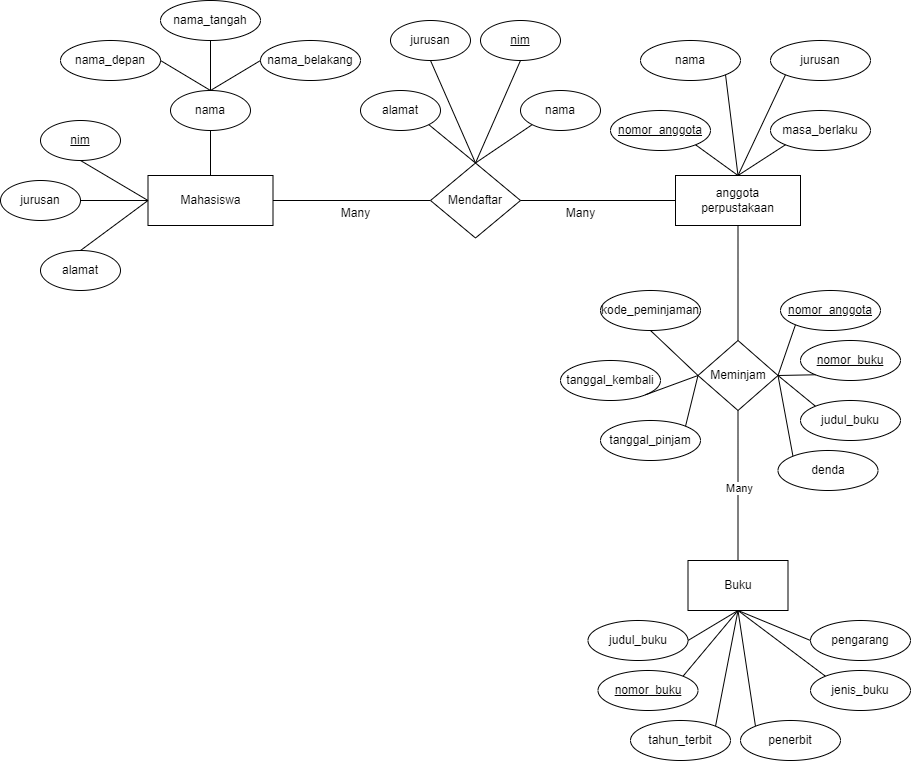

The diagram above was exported from draw.io. Its source (the exported page's mxGraphModel, read from the mxfile embedded in the PNG):
<mxGraphModel dx="2171" dy="1076" grid="1" gridSize="10" guides="1" tooltips="1" connect="1" arrows="1" fold="1" page="1" pageScale="1" pageWidth="850" pageHeight="1100" math="0" shadow="0">
  <root>
    <mxCell id="0" />
    <mxCell id="1" parent="0" />
    <mxCell id="U-sOj55lNqFANTBssXM0-4" value="Mahasiswa" style="whiteSpace=wrap;html=1;align=center;" vertex="1" parent="1">
      <mxGeometry x="197.5" y="405" width="125" height="50" as="geometry" />
    </mxCell>
    <mxCell id="U-sOj55lNqFANTBssXM0-5" value="Meminjam" style="shape=rhombus;perimeter=rhombusPerimeter;whiteSpace=wrap;html=1;align=center;" vertex="1" parent="1">
      <mxGeometry x="747.5" y="570" width="80" height="70" as="geometry" />
    </mxCell>
    <mxCell id="U-sOj55lNqFANTBssXM0-6" value="nama_depan" style="ellipse;whiteSpace=wrap;html=1;align=center;" vertex="1" parent="1">
      <mxGeometry x="110" y="270" width="100" height="40" as="geometry" />
    </mxCell>
    <mxCell id="U-sOj55lNqFANTBssXM0-9" value="Buku" style="whiteSpace=wrap;html=1;align=center;" vertex="1" parent="1">
      <mxGeometry x="737.5" y="790" width="100" height="50" as="geometry" />
    </mxCell>
    <mxCell id="U-sOj55lNqFANTBssXM0-10" value="" style="endArrow=none;html=1;rounded=0;entryX=0.5;entryY=1;entryDx=0;entryDy=0;" edge="1" parent="1" source="U-sOj55lNqFANTBssXM0-5" target="U-sOj55lNqFANTBssXM0-38">
      <mxGeometry relative="1" as="geometry">
        <mxPoint x="700" y="630" as="sourcePoint" />
        <mxPoint x="860" y="630" as="targetPoint" />
      </mxGeometry>
    </mxCell>
    <mxCell id="U-sOj55lNqFANTBssXM0-12" value="nama_tangah" style="ellipse;whiteSpace=wrap;html=1;align=center;" vertex="1" parent="1">
      <mxGeometry x="210" y="230" width="100" height="40" as="geometry" />
    </mxCell>
    <mxCell id="U-sOj55lNqFANTBssXM0-14" value="nama_belakang" style="ellipse;whiteSpace=wrap;html=1;align=center;" vertex="1" parent="1">
      <mxGeometry x="310" y="270" width="100" height="40" as="geometry" />
    </mxCell>
    <mxCell id="U-sOj55lNqFANTBssXM0-15" value="nama" style="ellipse;whiteSpace=wrap;html=1;align=center;" vertex="1" parent="1">
      <mxGeometry x="220" y="320" width="80" height="40" as="geometry" />
    </mxCell>
    <mxCell id="U-sOj55lNqFANTBssXM0-18" value="" style="endArrow=none;html=1;rounded=0;exitX=0.5;exitY=1;exitDx=0;exitDy=0;entryX=0.5;entryY=0;entryDx=0;entryDy=0;" edge="1" parent="1" source="U-sOj55lNqFANTBssXM0-12" target="U-sOj55lNqFANTBssXM0-15">
      <mxGeometry relative="1" as="geometry">
        <mxPoint x="260" y="400" as="sourcePoint" />
        <mxPoint x="420" y="400" as="targetPoint" />
      </mxGeometry>
    </mxCell>
    <mxCell id="U-sOj55lNqFANTBssXM0-19" value="" style="endArrow=none;html=1;rounded=0;exitX=0;exitY=0.5;exitDx=0;exitDy=0;entryX=0.5;entryY=0;entryDx=0;entryDy=0;" edge="1" parent="1" source="U-sOj55lNqFANTBssXM0-14" target="U-sOj55lNqFANTBssXM0-15">
      <mxGeometry relative="1" as="geometry">
        <mxPoint x="299.52" y="290" as="sourcePoint" />
        <mxPoint x="299.52" y="340" as="targetPoint" />
      </mxGeometry>
    </mxCell>
    <mxCell id="U-sOj55lNqFANTBssXM0-20" value="" style="endArrow=none;html=1;rounded=0;exitX=1;exitY=0.5;exitDx=0;exitDy=0;entryX=0.5;entryY=0;entryDx=0;entryDy=0;" edge="1" parent="1" source="U-sOj55lNqFANTBssXM0-6" target="U-sOj55lNqFANTBssXM0-15">
      <mxGeometry relative="1" as="geometry">
        <mxPoint x="220" y="340" as="sourcePoint" />
        <mxPoint x="220" y="390" as="targetPoint" />
      </mxGeometry>
    </mxCell>
    <mxCell id="U-sOj55lNqFANTBssXM0-21" value="" style="endArrow=none;html=1;rounded=0;exitX=0.5;exitY=1;exitDx=0;exitDy=0;entryX=0;entryY=0.5;entryDx=0;entryDy=0;" edge="1" parent="1" source="U-sOj55lNqFANTBssXM0-91" target="U-sOj55lNqFANTBssXM0-4">
      <mxGeometry relative="1" as="geometry">
        <mxPoint x="130" y="390" as="sourcePoint" />
        <mxPoint x="200" y="520" as="targetPoint" />
      </mxGeometry>
    </mxCell>
    <mxCell id="U-sOj55lNqFANTBssXM0-23" value="jurusan" style="ellipse;whiteSpace=wrap;html=1;align=center;" vertex="1" parent="1">
      <mxGeometry x="50" y="410" width="80" height="40" as="geometry" />
    </mxCell>
    <mxCell id="U-sOj55lNqFANTBssXM0-24" value="alamat" style="ellipse;whiteSpace=wrap;html=1;align=center;" vertex="1" parent="1">
      <mxGeometry x="90" y="480" width="80" height="40" as="geometry" />
    </mxCell>
    <mxCell id="U-sOj55lNqFANTBssXM0-25" value="" style="endArrow=none;html=1;rounded=0;exitX=1;exitY=0.5;exitDx=0;exitDy=0;entryX=0;entryY=0.5;entryDx=0;entryDy=0;" edge="1" parent="1" source="U-sOj55lNqFANTBssXM0-23" target="U-sOj55lNqFANTBssXM0-4">
      <mxGeometry relative="1" as="geometry">
        <mxPoint x="180" y="470" as="sourcePoint" />
        <mxPoint x="180" y="520" as="targetPoint" />
      </mxGeometry>
    </mxCell>
    <mxCell id="U-sOj55lNqFANTBssXM0-26" value="" style="endArrow=none;html=1;rounded=0;exitX=0.5;exitY=0;exitDx=0;exitDy=0;entryX=0;entryY=0.5;entryDx=0;entryDy=0;" edge="1" parent="1" source="U-sOj55lNqFANTBssXM0-24" target="U-sOj55lNqFANTBssXM0-4">
      <mxGeometry relative="1" as="geometry">
        <mxPoint x="209.17" y="480" as="sourcePoint" />
        <mxPoint x="209.17" y="530" as="targetPoint" />
      </mxGeometry>
    </mxCell>
    <mxCell id="U-sOj55lNqFANTBssXM0-27" value="" style="endArrow=none;html=1;rounded=0;exitX=1;exitY=0.5;exitDx=0;exitDy=0;entryX=0;entryY=0.5;entryDx=0;entryDy=0;" edge="1" parent="1" source="U-sOj55lNqFANTBssXM0-4" target="U-sOj55lNqFANTBssXM0-28">
      <mxGeometry relative="1" as="geometry">
        <mxPoint x="409.76" y="420" as="sourcePoint" />
        <mxPoint x="450" y="430" as="targetPoint" />
      </mxGeometry>
    </mxCell>
    <mxCell id="U-sOj55lNqFANTBssXM0-28" value="Mendaftar" style="shape=rhombus;perimeter=rhombusPerimeter;whiteSpace=wrap;html=1;align=center;" vertex="1" parent="1">
      <mxGeometry x="480" y="392.5" width="90" height="75" as="geometry" />
    </mxCell>
    <mxCell id="U-sOj55lNqFANTBssXM0-29" value="alamat" style="ellipse;whiteSpace=wrap;html=1;align=center;" vertex="1" parent="1">
      <mxGeometry x="410" y="320" width="80" height="40" as="geometry" />
    </mxCell>
    <mxCell id="U-sOj55lNqFANTBssXM0-30" value="nama" style="ellipse;whiteSpace=wrap;html=1;align=center;" vertex="1" parent="1">
      <mxGeometry x="570" y="320" width="80" height="40" as="geometry" />
    </mxCell>
    <mxCell id="U-sOj55lNqFANTBssXM0-31" value="jurusan" style="ellipse;whiteSpace=wrap;html=1;align=center;" vertex="1" parent="1">
      <mxGeometry x="440" y="250" width="80" height="40" as="geometry" />
    </mxCell>
    <mxCell id="U-sOj55lNqFANTBssXM0-33" value="" style="endArrow=none;html=1;rounded=0;entryX=0.5;entryY=0;entryDx=0;entryDy=0;exitX=1;exitY=1;exitDx=0;exitDy=0;" edge="1" parent="1" source="U-sOj55lNqFANTBssXM0-29" target="U-sOj55lNqFANTBssXM0-28">
      <mxGeometry relative="1" as="geometry">
        <mxPoint x="540" y="370" as="sourcePoint" />
        <mxPoint x="640" y="470" as="targetPoint" />
      </mxGeometry>
    </mxCell>
    <mxCell id="U-sOj55lNqFANTBssXM0-34" value="" style="endArrow=none;html=1;rounded=0;exitX=0;exitY=1;exitDx=0;exitDy=0;entryX=0.5;entryY=0;entryDx=0;entryDy=0;" edge="1" parent="1" source="U-sOj55lNqFANTBssXM0-30" target="U-sOj55lNqFANTBssXM0-28">
      <mxGeometry relative="1" as="geometry">
        <mxPoint x="560" y="390" as="sourcePoint" />
        <mxPoint x="680" y="490" as="targetPoint" />
      </mxGeometry>
    </mxCell>
    <mxCell id="U-sOj55lNqFANTBssXM0-35" value="" style="endArrow=none;html=1;rounded=0;exitX=0.5;exitY=1;exitDx=0;exitDy=0;entryX=0.5;entryY=0;entryDx=0;entryDy=0;" edge="1" parent="1" source="U-sOj55lNqFANTBssXM0-31" target="U-sOj55lNqFANTBssXM0-28">
      <mxGeometry relative="1" as="geometry">
        <mxPoint x="530" y="355" as="sourcePoint" />
        <mxPoint x="650" y="455" as="targetPoint" />
      </mxGeometry>
    </mxCell>
    <mxCell id="U-sOj55lNqFANTBssXM0-36" value="" style="endArrow=none;html=1;rounded=0;entryX=0.5;entryY=0;entryDx=0;entryDy=0;exitX=0.5;exitY=1;exitDx=0;exitDy=0;" edge="1" parent="1" source="U-sOj55lNqFANTBssXM0-94" target="U-sOj55lNqFANTBssXM0-28">
      <mxGeometry relative="1" as="geometry">
        <mxPoint x="550" y="310" as="sourcePoint" />
        <mxPoint x="680" y="490" as="targetPoint" />
      </mxGeometry>
    </mxCell>
    <mxCell id="U-sOj55lNqFANTBssXM0-37" value="" style="endArrow=none;html=1;rounded=0;exitX=1;exitY=0.5;exitDx=0;exitDy=0;entryX=0;entryY=0.5;entryDx=0;entryDy=0;" edge="1" parent="1" source="U-sOj55lNqFANTBssXM0-28" target="U-sOj55lNqFANTBssXM0-38">
      <mxGeometry relative="1" as="geometry">
        <mxPoint x="590" y="429.58" as="sourcePoint" />
        <mxPoint x="767" y="429.58" as="targetPoint" />
      </mxGeometry>
    </mxCell>
    <mxCell id="U-sOj55lNqFANTBssXM0-38" value="anggota&lt;div&gt;perpustakaan&lt;/div&gt;" style="whiteSpace=wrap;html=1;align=center;" vertex="1" parent="1">
      <mxGeometry x="725" y="405" width="125" height="50" as="geometry" />
    </mxCell>
    <mxCell id="U-sOj55lNqFANTBssXM0-40" value="nama" style="ellipse;whiteSpace=wrap;html=1;align=center;" vertex="1" parent="1">
      <mxGeometry x="690" y="270" width="100" height="40" as="geometry" />
    </mxCell>
    <mxCell id="U-sOj55lNqFANTBssXM0-41" value="" style="endArrow=none;html=1;rounded=0;entryX=0.5;entryY=0;entryDx=0;entryDy=0;exitX=1;exitY=1;exitDx=0;exitDy=0;" edge="1" parent="1" source="U-sOj55lNqFANTBssXM0-40" target="U-sOj55lNqFANTBssXM0-38">
      <mxGeometry relative="1" as="geometry">
        <mxPoint x="770" y="330" as="sourcePoint" />
        <mxPoint x="860" y="500" as="targetPoint" />
      </mxGeometry>
    </mxCell>
    <mxCell id="U-sOj55lNqFANTBssXM0-42" value="jurusan" style="ellipse;whiteSpace=wrap;html=1;align=center;" vertex="1" parent="1">
      <mxGeometry x="820" y="270" width="100" height="40" as="geometry" />
    </mxCell>
    <mxCell id="U-sOj55lNqFANTBssXM0-43" value="" style="endArrow=none;html=1;rounded=0;entryX=0.5;entryY=0;entryDx=0;entryDy=0;exitX=0;exitY=1;exitDx=0;exitDy=0;" edge="1" parent="1" source="U-sOj55lNqFANTBssXM0-42" target="U-sOj55lNqFANTBssXM0-38">
      <mxGeometry relative="1" as="geometry">
        <mxPoint x="830" y="350" as="sourcePoint" />
        <mxPoint x="928" y="405" as="targetPoint" />
      </mxGeometry>
    </mxCell>
    <mxCell id="U-sOj55lNqFANTBssXM0-44" value="" style="endArrow=none;html=1;rounded=0;entryX=0.5;entryY=0;entryDx=0;entryDy=0;exitX=1;exitY=1;exitDx=0;exitDy=0;" edge="1" parent="1" source="U-sOj55lNqFANTBssXM0-50" target="U-sOj55lNqFANTBssXM0-38">
      <mxGeometry relative="1" as="geometry">
        <mxPoint x="750" y="390" as="sourcePoint" />
        <mxPoint x="885" y="499.58" as="targetPoint" />
      </mxGeometry>
    </mxCell>
    <mxCell id="U-sOj55lNqFANTBssXM0-45" value="masa_berlaku" style="ellipse;whiteSpace=wrap;html=1;align=center;" vertex="1" parent="1">
      <mxGeometry x="820" y="340" width="100" height="40" as="geometry" />
    </mxCell>
    <mxCell id="U-sOj55lNqFANTBssXM0-46" value="" style="endArrow=none;html=1;rounded=0;exitX=0.5;exitY=0;exitDx=0;exitDy=0;entryX=0;entryY=1;entryDx=0;entryDy=0;" edge="1" parent="1" source="U-sOj55lNqFANTBssXM0-38" target="U-sOj55lNqFANTBssXM0-45">
      <mxGeometry relative="1" as="geometry">
        <mxPoint x="850" y="360" as="sourcePoint" />
        <mxPoint x="878" y="405" as="targetPoint" />
      </mxGeometry>
    </mxCell>
    <mxCell id="U-sOj55lNqFANTBssXM0-50" value="nomor_anggota" style="ellipse;whiteSpace=wrap;html=1;align=center;fontStyle=4;" vertex="1" parent="1">
      <mxGeometry x="660" y="340" width="100" height="40" as="geometry" />
    </mxCell>
    <mxCell id="U-sOj55lNqFANTBssXM0-51" value="tanggal_kembali" style="ellipse;whiteSpace=wrap;html=1;align=center;" vertex="1" parent="1">
      <mxGeometry x="610" y="590" width="100" height="40" as="geometry" />
    </mxCell>
    <mxCell id="U-sOj55lNqFANTBssXM0-52" value="nomor_anggota" style="ellipse;whiteSpace=wrap;html=1;align=center;fontStyle=4;" vertex="1" parent="1">
      <mxGeometry x="830" y="520" width="100" height="40" as="geometry" />
    </mxCell>
    <mxCell id="U-sOj55lNqFANTBssXM0-53" value="tanggal_pinjam" style="ellipse;whiteSpace=wrap;html=1;align=center;" vertex="1" parent="1">
      <mxGeometry x="650" y="650" width="100" height="40" as="geometry" />
    </mxCell>
    <mxCell id="U-sOj55lNqFANTBssXM0-55" value="nomor_buku" style="ellipse;whiteSpace=wrap;html=1;align=center;fontStyle=4;" vertex="1" parent="1">
      <mxGeometry x="850" y="570" width="100" height="40" as="geometry" />
    </mxCell>
    <mxCell id="U-sOj55lNqFANTBssXM0-58" value="kode_peminjaman" style="ellipse;whiteSpace=wrap;html=1;align=center;" vertex="1" parent="1">
      <mxGeometry x="650" y="520" width="100" height="40" as="geometry" />
    </mxCell>
    <mxCell id="U-sOj55lNqFANTBssXM0-60" value="" style="endArrow=none;html=1;rounded=0;exitX=0.5;exitY=1;exitDx=0;exitDy=0;entryX=0;entryY=0.5;entryDx=0;entryDy=0;" edge="1" parent="1" source="U-sOj55lNqFANTBssXM0-58" target="U-sOj55lNqFANTBssXM0-5">
      <mxGeometry relative="1" as="geometry">
        <mxPoint x="670" y="760" as="sourcePoint" />
        <mxPoint x="830" y="760" as="targetPoint" />
      </mxGeometry>
    </mxCell>
    <mxCell id="U-sOj55lNqFANTBssXM0-61" value="" style="endArrow=none;html=1;rounded=0;exitX=1;exitY=1;exitDx=0;exitDy=0;entryX=0;entryY=0.5;entryDx=0;entryDy=0;" edge="1" parent="1" source="U-sOj55lNqFANTBssXM0-51" target="U-sOj55lNqFANTBssXM0-5">
      <mxGeometry relative="1" as="geometry">
        <mxPoint x="680" y="770" as="sourcePoint" />
        <mxPoint x="840" y="770" as="targetPoint" />
      </mxGeometry>
    </mxCell>
    <mxCell id="U-sOj55lNqFANTBssXM0-62" value="" style="endArrow=none;html=1;rounded=0;exitX=1;exitY=0;exitDx=0;exitDy=0;entryX=0;entryY=0.5;entryDx=0;entryDy=0;" edge="1" parent="1" source="U-sOj55lNqFANTBssXM0-53" target="U-sOj55lNqFANTBssXM0-5">
      <mxGeometry relative="1" as="geometry">
        <mxPoint x="690" y="780" as="sourcePoint" />
        <mxPoint x="850" y="780" as="targetPoint" />
      </mxGeometry>
    </mxCell>
    <mxCell id="U-sOj55lNqFANTBssXM0-63" value="" style="endArrow=none;html=1;rounded=0;entryX=0;entryY=0;entryDx=0;entryDy=0;exitX=1;exitY=0.5;exitDx=0;exitDy=0;" edge="1" parent="1" source="U-sOj55lNqFANTBssXM0-5" target="U-sOj55lNqFANTBssXM0-78">
      <mxGeometry relative="1" as="geometry">
        <mxPoint x="700" y="790" as="sourcePoint" />
        <mxPoint x="834.7461103560311" y="685.8174007179435" as="targetPoint" />
      </mxGeometry>
    </mxCell>
    <mxCell id="U-sOj55lNqFANTBssXM0-64" value="" style="endArrow=none;html=1;rounded=0;entryX=0;entryY=0;entryDx=0;entryDy=0;exitX=1;exitY=0.5;exitDx=0;exitDy=0;" edge="1" parent="1" source="U-sOj55lNqFANTBssXM0-5" target="U-sOj55lNqFANTBssXM0-81">
      <mxGeometry relative="1" as="geometry">
        <mxPoint x="710" y="800" as="sourcePoint" />
        <mxPoint x="864.6446609406727" y="635.857864376269" as="targetPoint" />
      </mxGeometry>
    </mxCell>
    <mxCell id="U-sOj55lNqFANTBssXM0-65" value="" style="endArrow=none;html=1;rounded=0;entryX=0;entryY=1;entryDx=0;entryDy=0;exitX=1;exitY=0.5;exitDx=0;exitDy=0;" edge="1" parent="1" source="U-sOj55lNqFANTBssXM0-5" target="U-sOj55lNqFANTBssXM0-55">
      <mxGeometry relative="1" as="geometry">
        <mxPoint x="720" y="810" as="sourcePoint" />
        <mxPoint x="880" y="810" as="targetPoint" />
      </mxGeometry>
    </mxCell>
    <mxCell id="U-sOj55lNqFANTBssXM0-66" value="" style="endArrow=none;html=1;rounded=0;entryX=0;entryY=1;entryDx=0;entryDy=0;exitX=1;exitY=0.5;exitDx=0;exitDy=0;" edge="1" parent="1" source="U-sOj55lNqFANTBssXM0-5" target="U-sOj55lNqFANTBssXM0-52">
      <mxGeometry relative="1" as="geometry">
        <mxPoint x="830" y="600" as="sourcePoint" />
        <mxPoint x="890" y="820" as="targetPoint" />
      </mxGeometry>
    </mxCell>
    <mxCell id="U-sOj55lNqFANTBssXM0-67" value="" style="endArrow=none;html=1;rounded=0;entryX=0.5;entryY=1;entryDx=0;entryDy=0;exitX=0.5;exitY=0;exitDx=0;exitDy=0;" edge="1" parent="1" source="U-sOj55lNqFANTBssXM0-9" target="U-sOj55lNqFANTBssXM0-5">
      <mxGeometry relative="1" as="geometry">
        <mxPoint x="740" y="830" as="sourcePoint" />
        <mxPoint x="900" y="830" as="targetPoint" />
      </mxGeometry>
    </mxCell>
    <mxCell id="U-sOj55lNqFANTBssXM0-74" value="Many" style="edgeLabel;html=1;align=center;verticalAlign=middle;resizable=0;points=[];" vertex="1" connectable="0" parent="U-sOj55lNqFANTBssXM0-67">
      <mxGeometry x="-0.04" relative="1" as="geometry">
        <mxPoint x="1" as="offset" />
      </mxGeometry>
    </mxCell>
    <mxCell id="U-sOj55lNqFANTBssXM0-69" value="" style="endArrow=none;html=1;rounded=0;exitX=0.5;exitY=1;exitDx=0;exitDy=0;entryX=0;entryY=0.5;entryDx=0;entryDy=0;" edge="1" parent="1" source="U-sOj55lNqFANTBssXM0-9" target="U-sOj55lNqFANTBssXM0-90">
      <mxGeometry relative="1" as="geometry">
        <mxPoint x="900" y="810" as="sourcePoint" />
        <mxPoint x="920" y="850" as="targetPoint" />
      </mxGeometry>
    </mxCell>
    <mxCell id="U-sOj55lNqFANTBssXM0-70" value="" style="endArrow=none;html=1;rounded=0;exitX=1;exitY=0;exitDx=0;exitDy=0;entryX=0.5;entryY=1;entryDx=0;entryDy=0;" edge="1" parent="1" source="U-sOj55lNqFANTBssXM0-83" target="U-sOj55lNqFANTBssXM0-9">
      <mxGeometry relative="1" as="geometry">
        <mxPoint x="770" y="860" as="sourcePoint" />
        <mxPoint x="930" y="860" as="targetPoint" />
      </mxGeometry>
    </mxCell>
    <mxCell id="U-sOj55lNqFANTBssXM0-72" value="" style="endArrow=none;html=1;rounded=0;exitX=1;exitY=0;exitDx=0;exitDy=0;entryX=0.5;entryY=1;entryDx=0;entryDy=0;" edge="1" parent="1" source="U-sOj55lNqFANTBssXM0-84" target="U-sOj55lNqFANTBssXM0-9">
      <mxGeometry relative="1" as="geometry">
        <mxPoint x="790" y="880" as="sourcePoint" />
        <mxPoint x="950" y="880" as="targetPoint" />
      </mxGeometry>
    </mxCell>
    <mxCell id="U-sOj55lNqFANTBssXM0-73" value="" style="endArrow=none;html=1;rounded=0;entryX=0;entryY=0;entryDx=0;entryDy=0;exitX=0.5;exitY=1;exitDx=0;exitDy=0;" edge="1" parent="1" source="U-sOj55lNqFANTBssXM0-9" target="U-sOj55lNqFANTBssXM0-89">
      <mxGeometry relative="1" as="geometry">
        <mxPoint x="800" y="890" as="sourcePoint" />
        <mxPoint x="850" y="910" as="targetPoint" />
      </mxGeometry>
    </mxCell>
    <mxCell id="U-sOj55lNqFANTBssXM0-75" value="Many" style="text;html=1;align=center;verticalAlign=middle;resizable=0;points=[];autosize=1;strokeColor=none;fillColor=none;" vertex="1" parent="1">
      <mxGeometry x="605" y="428" width="50" height="30" as="geometry" />
    </mxCell>
    <mxCell id="U-sOj55lNqFANTBssXM0-77" value="Many" style="text;html=1;align=center;verticalAlign=middle;resizable=0;points=[];autosize=1;strokeColor=none;fillColor=none;" vertex="1" parent="1">
      <mxGeometry x="380" y="428" width="50" height="30" as="geometry" />
    </mxCell>
    <mxCell id="U-sOj55lNqFANTBssXM0-78" value="denda" style="ellipse;whiteSpace=wrap;html=1;align=center;" vertex="1" parent="1">
      <mxGeometry x="827.5" y="680" width="100" height="40" as="geometry" />
    </mxCell>
    <mxCell id="U-sOj55lNqFANTBssXM0-81" value="judul_buku" style="ellipse;whiteSpace=wrap;html=1;align=center;" vertex="1" parent="1">
      <mxGeometry x="850" y="630" width="100" height="40" as="geometry" />
    </mxCell>
    <mxCell id="U-sOj55lNqFANTBssXM0-82" value="judul_buku" style="ellipse;whiteSpace=wrap;html=1;align=center;" vertex="1" parent="1">
      <mxGeometry x="637.5" y="850" width="100" height="40" as="geometry" />
    </mxCell>
    <mxCell id="U-sOj55lNqFANTBssXM0-83" value="nomor_buku" style="ellipse;whiteSpace=wrap;html=1;align=center;fontStyle=4;" vertex="1" parent="1">
      <mxGeometry x="647.5" y="900" width="100" height="40" as="geometry" />
    </mxCell>
    <mxCell id="U-sOj55lNqFANTBssXM0-86" value="" style="endArrow=none;html=1;rounded=0;exitX=1;exitY=0.5;exitDx=0;exitDy=0;entryX=0.5;entryY=1;entryDx=0;entryDy=0;" edge="1" parent="1" source="U-sOj55lNqFANTBssXM0-82" target="U-sOj55lNqFANTBssXM0-9">
      <mxGeometry relative="1" as="geometry">
        <mxPoint x="760" y="850" as="sourcePoint" />
        <mxPoint x="860" y="840" as="targetPoint" />
      </mxGeometry>
    </mxCell>
    <mxCell id="U-sOj55lNqFANTBssXM0-84" value="tahun_terbit" style="ellipse;whiteSpace=wrap;html=1;align=center;" vertex="1" parent="1">
      <mxGeometry x="680" y="950" width="100" height="40" as="geometry" />
    </mxCell>
    <mxCell id="U-sOj55lNqFANTBssXM0-87" value="" style="endArrow=none;html=1;rounded=0;entryX=0;entryY=0;entryDx=0;entryDy=0;exitX=0.5;exitY=1;exitDx=0;exitDy=0;" edge="1" parent="1" source="U-sOj55lNqFANTBssXM0-9" target="U-sOj55lNqFANTBssXM0-85">
      <mxGeometry relative="1" as="geometry">
        <mxPoint x="780" y="870" as="sourcePoint" />
        <mxPoint x="850" y="900" as="targetPoint" />
      </mxGeometry>
    </mxCell>
    <mxCell id="U-sOj55lNqFANTBssXM0-85" value="penerbit" style="ellipse;whiteSpace=wrap;html=1;align=center;" vertex="1" parent="1">
      <mxGeometry x="790" y="950" width="100" height="40" as="geometry" />
    </mxCell>
    <mxCell id="U-sOj55lNqFANTBssXM0-89" value="jenis_buku" style="ellipse;whiteSpace=wrap;html=1;align=center;" vertex="1" parent="1">
      <mxGeometry x="860" y="900" width="100" height="40" as="geometry" />
    </mxCell>
    <mxCell id="U-sOj55lNqFANTBssXM0-90" value="pengarang" style="ellipse;whiteSpace=wrap;html=1;align=center;" vertex="1" parent="1">
      <mxGeometry x="860" y="850" width="100" height="40" as="geometry" />
    </mxCell>
    <mxCell id="U-sOj55lNqFANTBssXM0-91" value="nim" style="ellipse;whiteSpace=wrap;html=1;align=center;fontStyle=4;" vertex="1" parent="1">
      <mxGeometry x="90" y="350" width="80" height="40" as="geometry" />
    </mxCell>
    <mxCell id="U-sOj55lNqFANTBssXM0-93" value="" style="endArrow=none;html=1;rounded=0;exitX=0.5;exitY=1;exitDx=0;exitDy=0;entryX=0.5;entryY=0;entryDx=0;entryDy=0;" edge="1" parent="1" source="U-sOj55lNqFANTBssXM0-15" target="U-sOj55lNqFANTBssXM0-4">
      <mxGeometry relative="1" as="geometry">
        <mxPoint x="230" y="490" as="sourcePoint" />
        <mxPoint x="390" y="490" as="targetPoint" />
      </mxGeometry>
    </mxCell>
    <mxCell id="U-sOj55lNqFANTBssXM0-94" value="nim" style="ellipse;whiteSpace=wrap;html=1;align=center;fontStyle=4;" vertex="1" parent="1">
      <mxGeometry x="530" y="250" width="80" height="40" as="geometry" />
    </mxCell>
  </root>
</mxGraphModel>